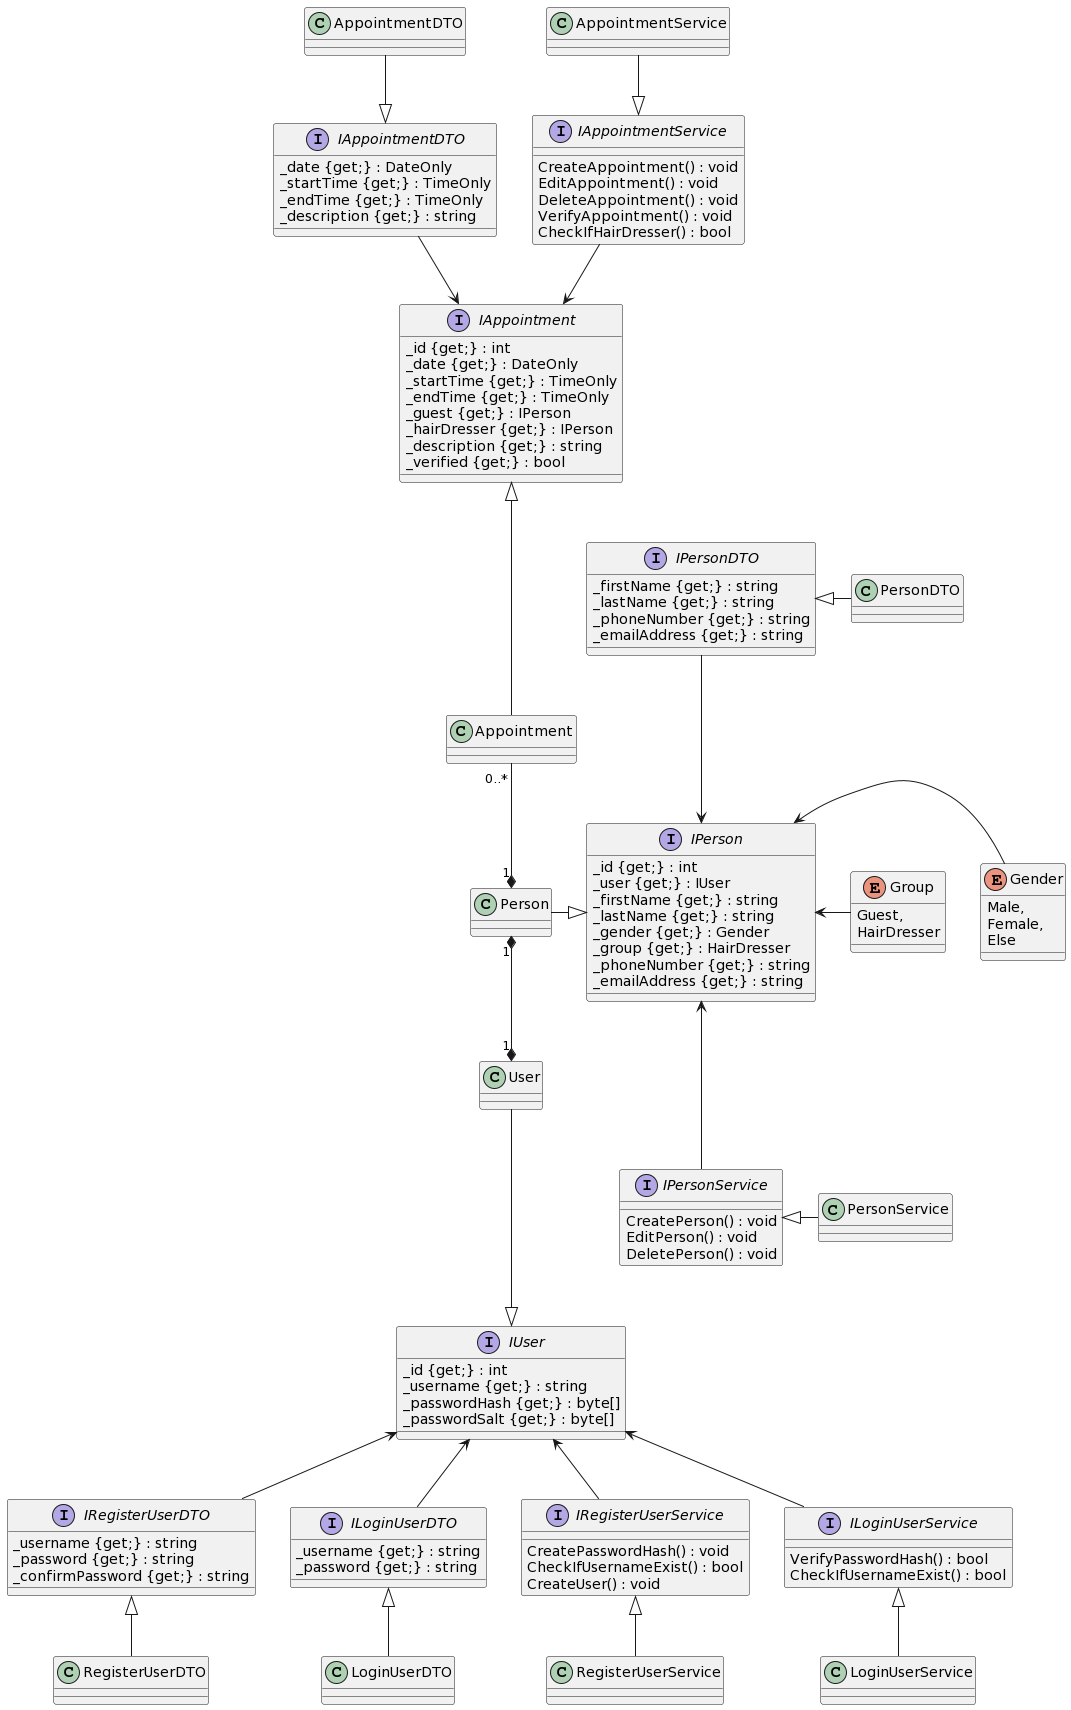

The diagram above was rendered by PlantUML. Its source (embedded in the PNG):
@startuml
interface IPerson 
{
_id {get;} : int
_user {get;} : IUser
_firstName {get;} : string
_lastName {get;} : string
_gender {get;} : Gender
_group {get;} : HairDresser
_phoneNumber {get;} : string
_emailAddress {get;} : string
}

enum Gender 
{
Male,
Female,
Else
}

enum Group
{
Guest,
HairDresser
}

interface IAppointment
{
_id {get;} : int
_date {get;} : DateOnly
_startTime {get;} : TimeOnly
_endTime {get;} : TimeOnly
_guest {get;} : IPerson
_hairDresser {get;} : IPerson
_description {get;} : string
_verified {get;} : bool
}

interface IPersonDTO 
{
_firstName {get;} : string
_lastName {get;} : string
_phoneNumber {get;} : string
_emailAddress {get;} : string
}

interface IAppointmentDTO 
{
_date {get;} : DateOnly
_startTime {get;} : TimeOnly
_endTime {get;} : TimeOnly
_description {get;} : string
}

interface IPersonService
{
CreatePerson() : void
EditPerson() : void
DeletePerson() : void
}

interface IAppointmentService
{
CreateAppointment() : void
EditAppointment() : void
DeleteAppointment() : void
VerifyAppointment() : void
CheckIfHairDresser() : bool
}

interface IUser
{
_id {get;} : int
_username {get;} : string
_passwordHash {get;} : byte[]
_passwordSalt {get;} : byte[]
}

interface IRegisterUserDTO
{
_username {get;} : string
_password {get;} : string
_confirmPassword {get;} : string
}

interface ILoginUserDTO
{
_username {get;} : string
_password {get;} : string
}

interface IRegisterUserService
{
CreatePasswordHash() : void
CheckIfUsernameExist() : bool
CreateUser() : void
}

interface ILoginUserService
{
VerifyPasswordHash() : bool
CheckIfUsernameExist() : bool 
}

class Person {}

class PersonDTO {}

class PersonService {}

class Appointment {}

class AppointmentDTO {}

class AppointmentService {}

class User {}

class RegisterUserDTO {}

class LoginUserDTO {}

class RegisterUserService {}

class LoginUserService {}


Person "1" *--* "1" User
Person "1" *--up "0..*" Appointment

IAppointment <|--- Appointment
IAppointment <--up IAppointmentService
IAppointment <--up IAppointmentDTO
IAppointmentService <|--up AppointmentService
IAppointmentDTO <|--up AppointmentDTO

IPerson <|---left Person
IPerson <---up IPersonDTO
IPerson <---down IPersonService
IPerson <--right Gender
IPerson <--right Group
IPersonDTO <|--right PersonDTO
IPersonService <|--right PersonService

IUser <|---up User
IUser <-- IRegisterUserDTO
IUser <-- IRegisterUserService
IUser <-- ILoginUserDTO
IUser <-- ILoginUserService
IRegisterUserDTO <|--down RegisterUserDTO
IRegisterUserService <|--down RegisterUserService
ILoginUserDTO <|--down LoginUserDTO
ILoginUserService <|--down LoginUserService
@enduml